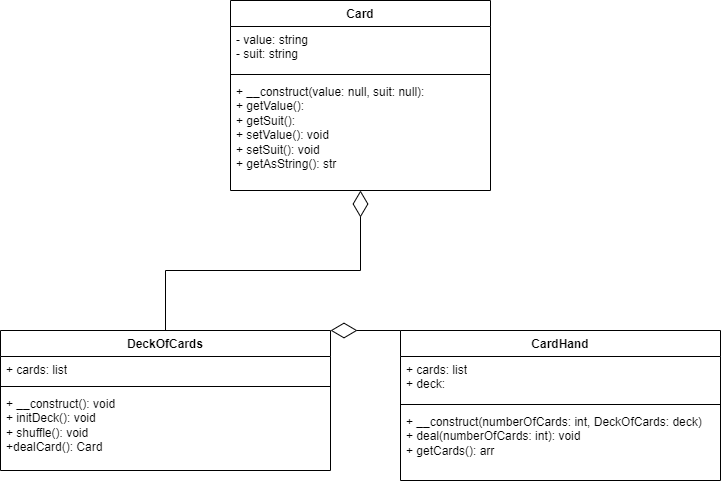

The diagram above was exported from draw.io. Its source (the exported page's mxGraphModel, read from the mxfile embedded in the PNG):
<mxGraphModel dx="1434" dy="738" grid="1" gridSize="10" guides="1" tooltips="1" connect="1" arrows="1" fold="1" page="1" pageScale="1" pageWidth="827" pageHeight="1169" math="0" shadow="0">
  <root>
    <mxCell id="0" />
    <mxCell id="1" parent="0" />
    <mxCell id="P204J6JpT7w2uYTxN6KG-1" value="Card" style="swimlane;fontStyle=1;align=center;verticalAlign=top;childLayout=stackLayout;horizontal=1;startSize=26;horizontalStack=0;resizeParent=1;resizeParentMax=0;resizeLast=0;collapsible=1;marginBottom=0;whiteSpace=wrap;html=1;" vertex="1" parent="1">
      <mxGeometry x="330" y="130" width="260" height="190" as="geometry" />
    </mxCell>
    <mxCell id="P204J6JpT7w2uYTxN6KG-2" value="- value: string&lt;div&gt;- suit: string&lt;/div&gt;" style="text;strokeColor=none;fillColor=none;align=left;verticalAlign=top;spacingLeft=4;spacingRight=4;overflow=hidden;rotatable=0;points=[[0,0.5],[1,0.5]];portConstraint=eastwest;whiteSpace=wrap;html=1;" vertex="1" parent="P204J6JpT7w2uYTxN6KG-1">
      <mxGeometry y="26" width="260" height="44" as="geometry" />
    </mxCell>
    <mxCell id="P204J6JpT7w2uYTxN6KG-3" value="" style="line;strokeWidth=1;fillColor=none;align=left;verticalAlign=middle;spacingTop=-1;spacingLeft=3;spacingRight=3;rotatable=0;labelPosition=right;points=[];portConstraint=eastwest;strokeColor=inherit;" vertex="1" parent="P204J6JpT7w2uYTxN6KG-1">
      <mxGeometry y="70" width="260" height="8" as="geometry" />
    </mxCell>
    <mxCell id="P204J6JpT7w2uYTxN6KG-4" value="+ __construct(value: null, suit: null):&lt;div&gt;+ getValue():&lt;/div&gt;&lt;div&gt;+ getSuit():&lt;/div&gt;&lt;div&gt;+ setValue(): void&lt;/div&gt;&lt;div&gt;+ setSuit(): void&lt;/div&gt;&lt;div&gt;+ getAsString(): str&lt;/div&gt;" style="text;strokeColor=none;fillColor=none;align=left;verticalAlign=top;spacingLeft=4;spacingRight=4;overflow=hidden;rotatable=0;points=[[0,0.5],[1,0.5]];portConstraint=eastwest;whiteSpace=wrap;html=1;" vertex="1" parent="P204J6JpT7w2uYTxN6KG-1">
      <mxGeometry y="78" width="260" height="112" as="geometry" />
    </mxCell>
    <mxCell id="P204J6JpT7w2uYTxN6KG-5" value="CardHand" style="swimlane;fontStyle=1;align=center;verticalAlign=top;childLayout=stackLayout;horizontal=1;startSize=26;horizontalStack=0;resizeParent=1;resizeParentMax=0;resizeLast=0;collapsible=1;marginBottom=0;whiteSpace=wrap;html=1;" vertex="1" parent="1">
      <mxGeometry x="500" y="460" width="320" height="150" as="geometry" />
    </mxCell>
    <mxCell id="P204J6JpT7w2uYTxN6KG-6" value="+ cards: list&lt;div&gt;+ deck:&lt;/div&gt;" style="text;strokeColor=none;fillColor=none;align=left;verticalAlign=top;spacingLeft=4;spacingRight=4;overflow=hidden;rotatable=0;points=[[0,0.5],[1,0.5]];portConstraint=eastwest;whiteSpace=wrap;html=1;" vertex="1" parent="P204J6JpT7w2uYTxN6KG-5">
      <mxGeometry y="26" width="320" height="44" as="geometry" />
    </mxCell>
    <mxCell id="P204J6JpT7w2uYTxN6KG-7" value="" style="line;strokeWidth=1;fillColor=none;align=left;verticalAlign=middle;spacingTop=-1;spacingLeft=3;spacingRight=3;rotatable=0;labelPosition=right;points=[];portConstraint=eastwest;strokeColor=inherit;" vertex="1" parent="P204J6JpT7w2uYTxN6KG-5">
      <mxGeometry y="70" width="320" height="8" as="geometry" />
    </mxCell>
    <mxCell id="P204J6JpT7w2uYTxN6KG-8" value="+ __construct(numberOfCards: int, DeckOfCards: deck)&lt;div&gt;+ deal(numberOfCards: int): void&lt;/div&gt;&lt;div&gt;+ getCards(): arr&lt;/div&gt;" style="text;strokeColor=none;fillColor=none;align=left;verticalAlign=top;spacingLeft=4;spacingRight=4;overflow=hidden;rotatable=0;points=[[0,0.5],[1,0.5]];portConstraint=eastwest;whiteSpace=wrap;html=1;" vertex="1" parent="P204J6JpT7w2uYTxN6KG-5">
      <mxGeometry y="78" width="320" height="72" as="geometry" />
    </mxCell>
    <mxCell id="P204J6JpT7w2uYTxN6KG-9" value="DeckOfCards" style="swimlane;fontStyle=1;align=center;verticalAlign=top;childLayout=stackLayout;horizontal=1;startSize=26;horizontalStack=0;resizeParent=1;resizeParentMax=0;resizeLast=0;collapsible=1;marginBottom=0;whiteSpace=wrap;html=1;" vertex="1" parent="1">
      <mxGeometry x="100" y="460" width="330" height="140" as="geometry" />
    </mxCell>
    <mxCell id="P204J6JpT7w2uYTxN6KG-10" value="+ cards: list" style="text;strokeColor=none;fillColor=none;align=left;verticalAlign=top;spacingLeft=4;spacingRight=4;overflow=hidden;rotatable=0;points=[[0,0.5],[1,0.5]];portConstraint=eastwest;whiteSpace=wrap;html=1;" vertex="1" parent="P204J6JpT7w2uYTxN6KG-9">
      <mxGeometry y="26" width="330" height="26" as="geometry" />
    </mxCell>
    <mxCell id="P204J6JpT7w2uYTxN6KG-11" value="" style="line;strokeWidth=1;fillColor=none;align=left;verticalAlign=middle;spacingTop=-1;spacingLeft=3;spacingRight=3;rotatable=0;labelPosition=right;points=[];portConstraint=eastwest;strokeColor=inherit;" vertex="1" parent="P204J6JpT7w2uYTxN6KG-9">
      <mxGeometry y="52" width="330" height="8" as="geometry" />
    </mxCell>
    <mxCell id="P204J6JpT7w2uYTxN6KG-12" value="+ __construct(): void&lt;div&gt;+ initDeck(): void&lt;/div&gt;&lt;div&gt;+ shuffle(): void&lt;/div&gt;&lt;div&gt;+dealCard(): Card&lt;/div&gt;" style="text;strokeColor=none;fillColor=none;align=left;verticalAlign=top;spacingLeft=4;spacingRight=4;overflow=hidden;rotatable=0;points=[[0,0.5],[1,0.5]];portConstraint=eastwest;whiteSpace=wrap;html=1;" vertex="1" parent="P204J6JpT7w2uYTxN6KG-9">
      <mxGeometry y="60" width="330" height="80" as="geometry" />
    </mxCell>
    <mxCell id="P204J6JpT7w2uYTxN6KG-16" value="" style="endArrow=diamondThin;endFill=0;endSize=24;html=1;rounded=0;exitX=0.5;exitY=0;exitDx=0;exitDy=0;" edge="1" parent="1" source="P204J6JpT7w2uYTxN6KG-9" target="P204J6JpT7w2uYTxN6KG-4">
      <mxGeometry width="160" relative="1" as="geometry">
        <mxPoint x="320" y="440" as="sourcePoint" />
        <mxPoint x="490" y="380" as="targetPoint" />
        <Array as="points">
          <mxPoint x="265" y="400" />
          <mxPoint x="460" y="400" />
        </Array>
      </mxGeometry>
    </mxCell>
    <mxCell id="P204J6JpT7w2uYTxN6KG-21" value="" style="endArrow=diamondThin;endFill=0;endSize=24;html=1;rounded=0;entryX=1;entryY=0;entryDx=0;entryDy=0;exitX=0;exitY=0;exitDx=0;exitDy=0;" edge="1" parent="1" source="P204J6JpT7w2uYTxN6KG-5" target="P204J6JpT7w2uYTxN6KG-9">
      <mxGeometry width="160" relative="1" as="geometry">
        <mxPoint x="330" y="480" as="sourcePoint" />
        <mxPoint x="490" y="480" as="targetPoint" />
      </mxGeometry>
    </mxCell>
  </root>
</mxGraphModel>